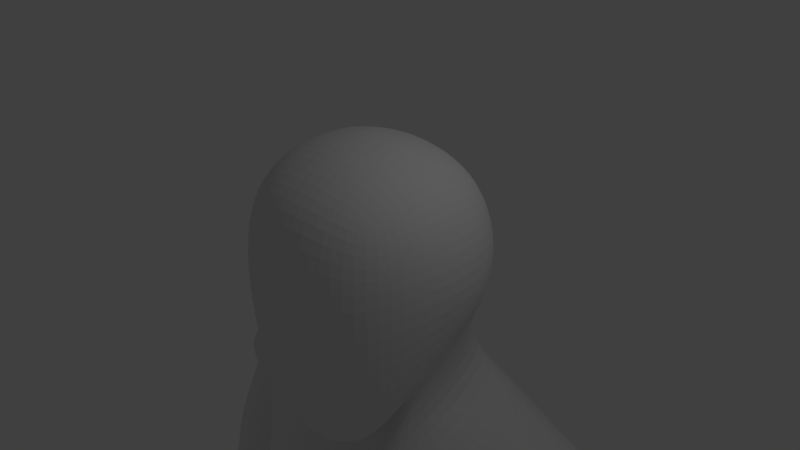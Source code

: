 # Source: robot_subdivision.blend  (saved by Blender 2.79.0; exported with 4.5.12 LTS)
import bpy
from mathutils import Matrix  # noqa: F401  (used for matrix-valued properties, if any)

bpy.ops.wm.read_factory_settings(use_empty=True)
scene = bpy.context.scene
scene.name = 'Scene'

# ---- collections
col_collection_1 = bpy.data.collections.new('Collection 1'); scene.collection.children.link(col_collection_1)

# ---- materials (node trees are filled in below, after node groups)
mat_material = bpy.data.materials.new('Material')
mat_material.alpha_threshold = 0.0
mat_material.use_transparent_shadow = False
mat_material.roughness = 0.5
mat_material.line_color = (0.0, 0.0, 0.0, 1.0)

# ---- material node trees

# ---- world
world_world = bpy.data.worlds.new('World'); scene.world = world_world
world_world.color = (0.05088, 0.05088, 0.05088)
world_world.use_sun_shadow = False
world_world.sun_shadow_jitter_overblur = 0.0
world_world.cycles.sampling_method = 'MANUAL'

# ---- cameras
cam_camera = bpy.data.cameras.new('Camera')
cam_camera.clip_end = 100.0
cam_camera.lens = 35.0
cam_camera.sensor_width = 32.0
cam_camera.sensor_height = 18.0
cam_camera.ortho_scale = 7.314
cam_camera.dof.focus_distance = 0.0
cam_camera.dof.aperture_fstop = 128.0

# ---- lights
light_lamp = bpy.data.lights.new('Lamp', 'POINT')
light_lamp.transmission_factor = 0.0
light_lamp.cutoff_distance = 30.0
light_lamp.energy = 100.0
light_lamp.shadow_buffer_clip_start = 1.001
light_lamp.shadow_soft_size = 0.1
light_lamp.shadow_maximum_resolution = 0.006
light_lamp.use_absolute_resolution = True

# ---- meshes
me_cube = bpy.data.meshes.new('Cube')
me_cube.from_pydata([(0.9945, 1.043, -0.7915), (0.9945, -0.8974, -1.914), (0.9945, 0.9303, 1.036), (0.9945, -0.8974, 1.036), (1.147, 0.4778, -0.9443), (1.2, -0.1461, -1.191), (1.147, -0.463, -1.632), (0.5602, 1.242, -0.9443), (0.0, 1.31, -0.9968), (1.147, 1.083, -0.3571), (1.2, 1.136, 0.1224), (1.147, 1.083, 0.6018), (0.5602, -1.05, -2.376), (0.0, -1.103, -2.428), (1.147, -1.05, -1.045), (1.2, -1.103, -0.07153), (1.147, -1.05, 0.6018), (1.147, 0.4959, 1.189), (1.2, 0.01646, 1.242), (1.147, -0.463, 1.189), (0.5602, 1.083, 1.189), (0.0, 1.136, 1.242), (0.5602, -1.05, 1.189), (0.0, -1.103, 1.242), (0.6516, 1.353, 0.7369), (0.0, 1.447, 0.784), (0.6864, 1.479, 0.1224), (0.0, 1.599, 0.1224), (0.6516, 1.353, -0.4922), (0.0, 1.447, -0.5393), (0.6516, -1.32, -1.558), (0.0, -1.415, -1.583), (0.6864, -1.446, -0.1742), (0.0, -1.566, -0.104), (0.6516, -1.32, 0.7369), (0.0, -1.415, 0.784), (1.418, 0.5874, -0.4922), (1.512, 0.01646, -0.5668), (1.418, -0.5544, -0.8522), (1.543, 0.6222, 0.1224), (1.664, 0.01646, 0.1224), (1.543, -0.5893, 0.1076), (1.418, 0.5874, 0.7369), (1.512, 0.01646, 0.784), (1.418, -0.5544, 0.7369), (0.6953, 0.5874, 1.459), (0.7424, 0.01646, 1.553), (0.6953, -0.5544, 1.459), (0.0, 0.6222, 1.585), (0.0, 0.01646, 1.705), (0.0, -0.5893, 1.585), (0.6354, 1.449, -1.791), (1.163, 1.696, -2.233), (0.6864, -0.1461, -1.636), (0.0, -0.1461, -1.687), (0.6516, -0.5981, -2.281), (0.0, -0.6452, -2.352), (3.305, 2.194, -3.6), (3.476, 1.715, -3.393), (3.534, 1.052, -3.6), (0.4866, 3.279, -4.055), (0.0, 3.397, -4.055), (0.7475, -1.489, -4.524), (0.8549, 0.6745, -1.958), (1.422, 0.803, -2.4), (1.511, -0.1831, -2.669), (0.9304, -0.1809, -2.228), (0.6507, 2.011, -2.4), (0.2357, 1.722, -1.958), (0.6601, -0.3481, -2.762), (0.7396, -1.495, -4.487), (0.0, 2.119, -2.457), (0.0, 1.816, -2.016), (0.339, -0.2466, -0.06719), (0.4356, -1.379, -6.308), (0.7229, -1.381, -6.308), (0.0, -1.379, -6.308), (0.7188, -1.379, -12.18), (3.922, 1.943, -4.945), (3.637, 1.715, -5.312), (3.534, 1.052, -4.874), (0.4866, 2.834, -6.308), (0.0, 3.137, -6.308), (0.0, -1.379, -12.18), (1.36, -1.535, -12.13), (2.237, 2.277, -8.417), (2.523, 0.5721, -8.228), (0.7698, 2.528, -8.318), (0.0, 2.638, -8.275), (0.0, -1.535, -12.13), (2.681, 2.397, -11.24), (2.988, 0.561, -11.55), (3.093, 0.04626, -11.55), (1.107, 2.578, -11.47), (0.0, 2.656, -11.56), (2.875, 0.5608, -12.07), (0.0, -1.712, -13.04), (0.2612, 1.313, -14.51), (0.0, 1.387, -14.51), (0.4153, 0.3101, -14.65), (0.0, 0.3764, -14.65), (0.2683, -0.6415, -14.51), (0.0, -0.6415, -14.51), (0.8467, -1.712, -13.04), (1.169, 3.117, -14.59), (0.0, 3.038, -14.59), (3.137, 2.424, -13.62), (2.996, -0.02782, -12.07), (3.402, 0.3971, -15.58), (0.647, 1.482, -15.77), (0.3161, 0.1613, -15.77), (0.7697, -1.09, -15.77), (1.742, -1.539, -15.77), (1.569, 2.331, -15.77), (2.874, 1.882, -15.58), (2.997, -0.9234, -15.58), (2.487, 0.5724, -18.48), (0.6593, 1.416, -18.48), (0.4017, 0.4503, -18.48), (0.7549, -0.2701, -18.48), (1.512, -0.5027, -18.48), (1.377, 1.735, -18.48), (2.134, 1.502, -18.48), (2.229, -0.1837, -18.48), (2.487, 0.9304, -20.68), (0.6593, 1.774, -20.68), (0.4017, 0.8083, -20.68), (0.7549, 0.1812, -20.68), (1.512, -0.05143, -20.68), (1.377, 2.093, -20.68), (2.134, 1.86, -20.68), (2.229, 0.2675, -20.68), (2.453, 0.9938, -21.8), (0.6861, 1.805, -21.8), (0.4371, 0.8174, -21.8), (0.7785, 0.2934, -21.8), (1.51, -0.04261, -21.8), (1.38, 2.266, -21.8), (2.112, 1.93, -21.8), (2.204, 0.4181, -21.8), (2.104, 0.8611, -23.56), (0.949, 1.329, -23.56), (0.7862, 0.7593, -23.56), (1.009, 0.3424, -23.56), (1.488, 0.1484, -23.56), (1.402, 1.595, -23.56), (1.881, 1.401, -23.56), (1.941, 0.4143, -23.56), (2.133, 0.857, -25.01), (0.9257, 1.317, -25.01), (0.7555, 0.7571, -25.01), (0.9888, 0.227, -25.01), (1.489, 0.03662, -25.01), (1.4, 1.578, -25.01), (1.9, 1.387, -25.01), (1.963, 0.2976, -25.01), (0.7114, -1.836, -25.7), (1.489, -2.026, -25.7), (2.076, -1.765, -25.7), (0.7114, -1.836, -26.47), (1.489, -2.026, -26.47), (2.076, -1.765, -26.47), (0.9888, 1.636, -26.47), (1.489, 1.676, -26.47), (1.963, 1.706, -26.47), (1.963, 0.8571, -26.47), (1.489, 0.7701, -26.47), (0.9888, 0.7865, -26.47), (1.963, 0.4023, -26.47), (1.489, 0.2918, -26.47), (0.9888, 0.3316, -26.47), (0.7114, -2.801, -25.51), (1.489, -2.991, -25.51), (2.076, -2.73, -25.51), (0.7114, -2.801, -26.47), (1.489, -2.991, -26.47), (2.076, -2.73, -26.47), (0.0, 2.627, -7.83), (3.065, 1.977, -7.832), (0.7229, -1.619, -6.788), (3.312, 1.113, -7.598), (0.7698, 2.578, -8.004), (1.006, -1.35, -11.53), (2.237, 2.176, -10.64), (2.523, 0.5573, -10.75), (0.0, 2.642, -9.744), (1.107, 2.516, -9.758), (2.621, 0.08084, -10.8), (4.066, 2.551, -3.586), (4.836, 2.551, -4.602), (4.076, 1.888, -3.318), (4.248, 1.225, -3.447), (5.021, 1.927, -4.477), (5.019, 1.225, -4.463), (3.776, 1.801, -3.503), (3.685, 2.465, -3.74), (4.277, 1.138, -4.816), (3.891, 1.138, -3.671), (4.268, 2.523, -4.977), (4.239, 1.25, -5.24), (5.131, 1.807, -4.815), (4.656, 1.142, -5.048), (5.055, 2.119, -8.143), (5.412, 2.17, -9.142), (4.935, 1.58, -8.181), (6.445, 2.023, -10.88), (6.677, 1.989, -11.23), (6.554, 1.147, -10.84), (7.162, 2.161, -10.65), (7.365, 1.751, -10.58), (6.969, 1.942, -11.67), (6.781, 2.273, -10.78), (6.597, 1.56, -11.26), (6.768, 1.183, -11.19), (7.28, 2.116, -11.0), (7.451, 1.739, -10.93), (7.089, 1.08, -11.06), (7.533, 1.917, -12.81), (6.96, 2.219, -11.12), (6.904, 1.621, -11.69), (7.045, 1.34, -11.64), (7.468, 2.037, -11.5), (7.609, 1.755, -11.44), (7.31, 1.263, -11.55), (7.659, 1.008, -12.73), (7.203, 2.114, -11.59), (7.582, 1.594, -12.78), (7.63, 1.296, -12.75), (7.925, 1.982, -12.88), (8.056, 1.689, -12.81), (8.022, 1.361, -12.82), (7.819, 1.3, -12.92), (7.769, 1.637, -12.95), (7.67, 2.011, -13.0), (7.415, 1.006, -12.55), (7.834, 1.079, -12.35), (8.05, 1.073, -12.8), (7.849, 0.9787, -12.9), (7.637, 0.9465, -12.44), (7.448, 2.329, -12.55), (7.67, 2.27, -12.45), (7.667, 2.324, -13.01), (7.295, 2.264, -12.6), (7.498, 2.199, -12.83), (7.889, 2.264, -12.9), (7.901, 1.342, -13.04), (7.856, 1.6, -13.07), (8.085, 1.643, -12.95), (8.059, 1.389, -12.96), (7.886, 1.666, -13.08), (7.849, 1.919, -13.11), (7.972, 1.943, -13.01), (8.074, 1.716, -12.96), (7.875, 1.299, -13.03), (8.063, 1.315, -12.96), (8.035, 1.084, -12.98), (7.861, 1.058, -13.02), (7.957, 2.014, -13.02), (7.774, 2.008, -13.11), (7.758, 2.279, -13.12), (7.93, 2.233, -13.04), (8.373, 1.585, -14.13), (8.411, 1.323, -14.1), (8.595, 1.625, -14.02), (8.569, 1.371, -14.03), (8.281, 1.912, -14.07), (8.311, 1.657, -14.03), (8.439, 1.926, -13.99), (8.541, 1.699, -13.94), (8.406, 1.298, -13.79), (8.262, 1.257, -13.85), (8.422, 1.058, -13.79), (8.27, 1.037, -13.86), (8.135, 1.988, -13.8), (8.293, 2.002, -13.72), (8.093, 2.266, -13.82), (8.265, 2.22, -13.74), (7.319, 0.3508, -12.27), (7.436, 0.3538, -12.21), (7.426, 0.3468, -12.43), (7.542, 0.3497, -12.38), (8.187, 1.326, -13.23), (8.157, 1.327, -13.17), (8.322, 1.324, -13.51), (8.294, 1.325, -13.45), (8.16, 1.293, -13.52), (8.188, 1.292, -13.58), (8.028, 1.313, -13.26), (8.058, 1.312, -13.32), (8.213, 1.083, -13.23), (8.184, 1.087, -13.17), (8.345, 1.082, -13.5), (8.317, 1.085, -13.44), (8.068, 1.058, -13.3), (8.038, 1.062, -13.23), (8.202, 1.048, -13.56), (8.174, 1.051, -13.5), (8.092, 1.612, -13.35), (8.122, 1.611, -13.41), (8.262, 1.606, -13.71), (8.292, 1.605, -13.77), (8.3, 1.344, -13.68), (8.33, 1.343, -13.74), (8.13, 1.35, -13.33), (8.16, 1.349, -13.39), (8.344, 1.651, -13.31), (8.314, 1.652, -13.24), (8.514, 1.645, -13.66), (8.484, 1.646, -13.6), (8.318, 1.397, -13.31), (8.288, 1.398, -13.25), (8.488, 1.391, -13.67), (8.458, 1.392, -13.61), (8.032, 1.94, -13.38), (8.002, 1.941, -13.32), (8.188, 1.934, -13.7), (8.158, 1.935, -13.64), (8.198, 1.677, -13.62), (8.225, 1.68, -13.68), (8.057, 1.695, -13.29), (8.086, 1.694, -13.36), (8.19, 1.954, -13.3), (8.16, 1.955, -13.24), (8.346, 1.948, -13.63), (8.316, 1.949, -13.57), (8.292, 1.726, -13.25), (8.262, 1.727, -13.19), (8.447, 1.721, -13.58), (8.418, 1.722, -13.51), (7.951, 2.001, -13.26), (7.896, 2.01, -13.21), (8.049, 1.997, -13.46), (8.019, 1.998, -13.4), (8.177, 2.012, -13.33), (8.207, 2.011, -13.39), (8.079, 2.016, -13.12), (8.109, 2.015, -13.18), (7.909, 2.279, -13.28), (7.879, 2.28, -13.22), (8.007, 2.276, -13.49), (7.978, 2.277, -13.43), (8.081, 2.233, -13.2), (8.052, 2.234, -13.14), (8.18, 2.23, -13.41), (8.15, 2.231, -13.34), (7.365, 0.7221, -12.16), (7.372, 0.6576, -12.16), (7.536, 0.6618, -12.08), (7.536, 0.7265, -12.07), (7.522, 0.7158, -12.4), (7.506, 0.641, -12.41), (7.699, 0.7201, -12.32), (7.688, 0.6561, -12.31), (3.343, 2.319, -4.571), (0.6007, 3.234, -5.765), (0.8626, -1.734, -5.765), (0.0, 3.544, -5.765), (3.668, 0.77, -4.564), (4.788, 2.809, -4.248), (5.093, 1.941, -4.149), (5.03, 1.029, -4.075), (3.939, 2.774, -4.623), (4.223, 0.8291, -4.527), (2.256, -0.3529, -19.27), (2.256, -0.2025, -20.0), (2.487, 0.8732, -19.94), (2.487, 0.7228, -19.21), (0.4017, 0.6008, -19.21), (0.4017, 0.7512, -19.94), (0.7812, -0.2888, -20.0), (0.7812, -0.4393, -19.27), (1.538, -0.5215, -20.0), (1.538, -0.6719, -19.27), (2.134, 1.653, -19.21), (2.134, 1.803, -19.94), (1.377, 2.036, -19.94), (1.377, 1.885, -19.21), (0.6593, 1.717, -19.94), (0.6593, 1.567, -19.21), (1.89, 2.644, -11.54), (0.7579, 2.773, -11.7), (0.2125, 2.799, -11.76), (2.479, 2.824, -12.57), (0.1829, 3.452, -13.32), (0.9605, 3.323, -13.32), (0.0, -1.617, -6.789), (0.4356, -1.617, -6.789), (3.026, 0.5564, -7.066), (2.621, 0.09241, -8.228), (0.7188, -1.348, -11.53), (0.0, -1.348, -11.53), (0.0, -1.387, -6.938), (0.0, -1.487, -8.375), (0.7817, -1.387, -6.938), (0.7817, -1.487, -8.375), (2.777, 0.1861, -7.381), (2.426, -0.215, -8.375), (1.03, -1.489, -8.375), (2.426, -0.225, -10.58), (1.03, -1.389, -6.938), (1.03, -1.462, -11.2), (0.7817, -1.46, -11.2), (0.0, -1.46, -11.2), (0.0, 3.091, -7.207), (0.6561, -1.736, -6.522), (3.437, 1.49, -6.91), (0.3948, 2.965, -7.287), (3.186, 2.176, -6.883), (0.0, -1.735, -6.523), (0.3384, -1.735, -6.523), (3.114, 0.7364, -6.482), (0.6596, -0.2268, -2.098), (0.0, -0.2268, -2.144), (0.4476, -1.469, -4.484), (0.7095, -1.48, -4.499), (0.8212, -1.683, -5.662), (0.4286, -1.706, -5.662), (0.0, -1.634, -5.662), (0.0, -1.285, -6.16), (0.4111, -0.3481, -2.82), (0.0, -0.2756, -2.871), (0.0, -1.397, -4.484), (0.4295, -1.358, -6.16), (0.6931, -1.359, -6.16), (0.6295, -0.4158, -2.843), (0.7002, -1.431, -4.395), (0.4074, -0.4158, -2.876), (0.4399, -1.408, -4.398), (0.0, -0.3432, -2.921), (0.0, -1.335, -4.398), (4.123, 2.069, -5.277), (4.018, 1.634, -5.306), (4.91, 2.192, -4.929), (5.025, 1.372, -4.844), (4.493, 2.3, -5.121), (4.932, 2.122, -7.951), (4.812, 1.583, -7.989), (5.071, 1.11, -7.892), (5.848, 2.282, -7.627), (6.108, 1.808, -7.531), (5.987, 1.269, -7.568), (5.558, 0.9796, -7.718), (5.807, 1.831, -6.173), (5.361, 2.412, -7.801), (5.142, 0.9048, -6.383), (5.195, 1.106, -8.084), (5.972, 2.278, -7.819), (6.231, 1.805, -7.723), (6.111, 1.266, -7.76), (5.682, 0.9764, -7.91), (4.554, 1.053, -6.566), (5.485, 2.408, -7.993), (5.284, 1.561, -9.187), (5.56, 1.026, -9.072), (6.389, 2.35, -8.756), (6.666, 1.816, -8.641), (6.538, 1.206, -8.686), (6.08, 0.8796, -8.864), (5.87, 2.497, -8.963), (6.351, 1.556, -10.91), (4.243, 1.584, -6.648), (4.389, 2.189, -6.614), (5.495, 2.363, -6.278), (7.271, 1.285, -10.61), (6.935, 1.034, -10.72), (4.908, 2.511, -6.461), (7.372, 1.31, -10.96), (5.661, 1.227, -6.206), (7.543, 1.435, -11.46)], [], [(44, 19, 3, 16), (2, 11, 24, 20), (20, 24, 25, 21), (11, 10, 26, 24), (24, 26, 27, 25), (10, 9, 28, 26), (26, 28, 29, 27), (9, 0, 7, 28), (28, 7, 8, 29), (1, 14, 30, 12), (12, 30, 31, 13), (14, 15, 32, 30), (30, 32, 33, 31), (15, 16, 34, 32), (32, 34, 35, 33), (16, 3, 22, 34), (34, 22, 23, 35), (6, 38, 14, 1), (38, 41, 15, 14), (41, 44, 16, 15), (0, 9, 36, 4), (4, 36, 37, 5), (5, 37, 38, 6), (9, 10, 39, 36), (36, 39, 40, 37), (37, 40, 41, 38), (10, 11, 42, 39), (39, 42, 43, 40), (40, 43, 44, 41), (11, 2, 17, 42), (42, 17, 18, 43), (43, 18, 19, 44), (19, 47, 22, 3), (47, 50, 23, 22), (2, 20, 45, 17), (17, 45, 46, 18), (18, 46, 47, 19), (20, 21, 48, 45), (45, 48, 49, 46), (46, 49, 50, 47), (357, 355, 75, 80), (67, 52, 57, 60), (52, 64, 58, 57), (65, 70, 62, 59), (5, 6, 55, 53), (53, 55, 56, 54), (6, 1, 12, 55), (55, 12, 13, 56), (354, 353, 78, 81), (362, 196, 193, 360), (69, 53, 411, 419), (355, 62, 414, 415), (64, 65, 59, 58), (71, 67, 60, 61), (8, 7, 68, 72), (72, 68, 67, 71), (4, 5, 66, 63), (63, 66, 65, 64), (5, 53, 69, 66), (66, 69, 70, 65), (0, 4, 63, 51), (51, 63, 64, 52), (7, 0, 51, 68), (68, 51, 52, 67), (53, 54, 412, 411), (75, 355, 415, 423), (181, 178, 85, 87), (180, 387, 388, 86), (356, 354, 81, 82), (195, 194, 190, 188), (182, 389, 77, 84), (184, 187, 92, 91), (183, 184, 91, 90), (185, 186, 93, 94), (187, 182, 84, 92), (177, 181, 87, 88), (178, 180, 86, 85), (77, 83, 89, 84), (105, 104, 97, 98), (103, 96, 102, 101), (389, 390, 83, 77), (186, 183, 90, 93), (97, 99, 100, 98), (99, 101, 102, 100), (90, 91, 95, 106), (91, 92, 107, 95), (84, 89, 96, 103), (106, 104, 384, 382), (92, 84, 103, 107), (93, 90, 379, 380), (106, 95, 108, 114), (107, 103, 112, 115), (101, 99, 110, 111), (95, 107, 115, 108), (99, 97, 109, 110), (104, 106, 114, 113), (103, 101, 111, 112), (97, 104, 113, 109), (113, 114, 122, 121), (114, 108, 116, 122), (109, 113, 121, 117), (110, 109, 117, 118), (115, 112, 120, 123), (108, 115, 123, 116), (111, 110, 118, 119), (112, 111, 119, 120), (365, 364, 131, 124), (369, 368, 126, 127), (371, 369, 127, 128), (375, 374, 130, 129), (374, 365, 124, 130), (377, 375, 129, 125), (368, 377, 125, 126), (364, 371, 128, 131), (131, 128, 136, 139), (124, 131, 139, 132), (127, 126, 134, 135), (128, 127, 135, 136), (129, 130, 138, 137), (130, 124, 132, 138), (125, 129, 137, 133), (126, 125, 133, 134), (138, 132, 140, 146), (133, 137, 145, 141), (134, 133, 141, 142), (139, 136, 144, 147), (132, 139, 147, 140), (135, 134, 142, 143), (136, 135, 143, 144), (137, 138, 146, 145), (144, 143, 151, 152), (145, 146, 154, 153), (146, 140, 148, 154), (141, 145, 153, 149), (142, 141, 149, 150), (147, 144, 152, 155), (140, 147, 155, 148), (143, 142, 150, 151), (155, 152, 157, 158), (152, 151, 156, 157), (157, 156, 171, 172), (160, 161, 176, 175), (165, 166, 163, 164), (166, 167, 162, 163), (154, 164, 163, 153), (153, 163, 162, 149), (169, 170, 167, 166), (168, 169, 166, 165), (161, 160, 169, 168), (160, 159, 170, 169), (161, 168, 155, 158), (168, 165, 148, 155), (165, 164, 154, 148), (149, 162, 167, 150), (150, 167, 170, 151), (151, 170, 159, 156), (173, 172, 175, 176), (172, 171, 174, 175), (156, 159, 174, 171), (161, 158, 173, 176), (159, 160, 175, 174), (158, 157, 172, 173), (407, 405, 180, 178), (403, 406, 181, 177), (405, 410, 387, 180), (404, 409, 386, 179), (409, 408, 385, 386), (406, 407, 178, 181), (410, 404, 179, 387), (87, 85, 183, 186), (431, 430, 461, 460), (432, 200, 442, 462), (88, 87, 186, 185), (85, 86, 184, 183), (86, 388, 187, 184), (433, 201, 444, 467), (359, 360, 193, 192), (358, 359, 192, 189), (193, 196, 201, 433), (194, 197, 191, 190), (80, 79, 431, 199), (361, 195, 188, 358), (353, 57, 195, 361), (196, 80, 199, 201), (58, 59, 197, 194), (189, 192, 200, 432), (57, 58, 194, 195), (357, 80, 196, 362), (460, 461, 435, 436), (78, 198, 434, 430), (192, 193, 433, 200), (198, 189, 432, 434), (79, 78, 430, 431), (436, 435, 202, 204), (452, 203, 205, 459), (204, 202, 203, 452), (459, 205, 206, 212), (208, 209, 215, 214), (463, 464, 216, 466), (211, 208, 214, 218), (466, 216, 223, 468), (218, 214, 221, 225), (213, 212, 219, 220), (434, 432, 462, 465), (205, 211, 218, 206), (464, 207, 213, 216), (209, 463, 466, 215), (207, 459, 212, 213), (468, 230, 229, 222), (227, 231, 237, 224), (225, 221, 240, 239), (219, 210, 217, 226), (214, 215, 222, 221), (212, 206, 210, 219), (206, 218, 225, 210), (216, 213, 220, 223), (274, 273, 275, 276), (270, 269, 271, 272), (226, 217, 233, 232), (227, 226, 232, 231), (220, 219, 226, 227), (233, 217, 243, 241), (221, 222, 229, 228), (238, 234, 224, 237), (220, 227, 224, 234), (235, 238, 237, 236), (230, 468, 235, 236), (468, 223, 238, 235), (266, 265, 267, 268), (346, 350, 279, 277), (242, 239, 241, 243), (239, 240, 244, 241), (217, 210, 242, 243), (262, 261, 263, 264), (221, 228, 244, 240), (210, 225, 239, 242), (295, 286, 270, 272), (232, 246, 245, 231), (229, 247, 246, 232), (230, 248, 247, 229), (231, 245, 248, 230), (311, 302, 262, 264), (233, 250, 249, 232), (228, 251, 250, 233), (229, 252, 251, 228), (232, 249, 252, 229), (327, 318, 266, 268), (230, 254, 253, 231), (236, 255, 254, 230), (237, 256, 255, 236), (231, 253, 256, 237), (300, 307, 263, 261), (233, 258, 257, 228), (241, 259, 258, 233), (244, 260, 259, 241), (228, 257, 260, 244), (318, 315, 265, 266), (343, 334, 274, 276), (249, 250, 314, 319), (286, 283, 269, 270), (257, 258, 330, 335), (334, 331, 273, 274), (309, 304, 301, 312), (246, 247, 306, 297), (325, 320, 317, 328), (293, 288, 285, 296), (341, 336, 333, 344), (255, 256, 294, 290), (256, 253, 287, 294), (289, 293, 296, 292), (291, 295, 272, 271), (288, 281, 284, 285), (283, 291, 271, 269), (254, 255, 290, 282), (281, 289, 292, 284), (247, 248, 310, 306), (248, 245, 303, 310), (305, 309, 312, 308), (307, 311, 264, 263), (298, 305, 308, 299), (245, 246, 297, 303), (304, 298, 299, 301), (302, 300, 261, 262), (251, 252, 326, 322), (252, 249, 319, 326), (321, 325, 328, 324), (323, 327, 268, 267), (320, 313, 316, 317), (315, 323, 267, 265), (250, 251, 322, 314), (313, 321, 324, 316), (259, 260, 342, 338), (260, 257, 335, 342), (337, 341, 344, 340), (339, 343, 276, 275), (336, 329, 332, 333), (331, 339, 275, 273), (258, 259, 338, 330), (329, 337, 340, 332), (223, 220, 345, 348), (352, 347, 278, 280), (350, 352, 280, 279), (278, 277, 279, 280), (238, 223, 348, 351), (220, 234, 349, 345), (234, 238, 351, 349), (288, 293, 294, 287), (286, 295, 296, 285), (293, 289, 290, 294), (295, 291, 292, 296), (289, 281, 282, 290), (291, 283, 284, 292), (281, 288, 287, 282), (283, 286, 285, 284), (304, 309, 310, 303), (302, 311, 312, 301), (309, 305, 306, 310), (311, 307, 308, 312), (298, 304, 303, 297), (300, 302, 301, 299), (305, 298, 297, 306), (307, 300, 299, 308), (320, 325, 326, 319), (318, 327, 328, 317), (325, 321, 322, 326), (327, 323, 324, 328), (321, 313, 314, 322), (323, 315, 316, 324), (313, 320, 319, 314), (315, 318, 317, 316), (336, 341, 342, 335), (334, 343, 344, 333), (341, 337, 338, 342), (343, 339, 340, 344), (337, 329, 330, 338), (339, 331, 332, 340), (329, 336, 335, 330), (331, 334, 333, 332), (253, 254, 282, 287), (346, 347, 348, 345), (350, 346, 345, 349), (349, 351, 352, 350), (347, 352, 351, 348), (347, 346, 277, 278), (59, 357, 362, 197), (78, 353, 361, 198), (198, 361, 358, 189), (188, 190, 359, 358), (190, 191, 360, 359), (61, 60, 354, 356), (74, 75, 423, 422), (69, 419, 426, 424), (197, 362, 360, 191), (60, 57, 353, 354), (59, 62, 355, 357), (123, 120, 372, 363), (363, 372, 371, 364), (118, 117, 378, 367), (367, 378, 377, 368), (117, 121, 376, 378), (378, 376, 375, 377), (122, 116, 366, 373), (373, 366, 365, 374), (121, 122, 373, 376), (376, 373, 374, 375), (120, 119, 370, 372), (372, 370, 369, 371), (119, 118, 367, 370), (370, 367, 368, 369), (116, 123, 363, 366), (366, 363, 364, 365), (381, 380, 384, 383), (380, 379, 382, 384), (104, 105, 383, 384), (94, 93, 380, 381), (105, 94, 381, 383), (90, 106, 382, 379), (389, 182, 400, 401), (386, 385, 391, 393), (388, 387, 395, 396), (187, 388, 396, 398), (182, 187, 398, 400), (179, 386, 393, 399), (430, 434, 465, 461), (201, 199, 450, 444), (395, 399, 397, 396), (393, 391, 392, 394), (399, 393, 394, 397), (394, 392, 402, 401), (396, 397, 400, 398), (397, 394, 401, 400), (387, 179, 399, 395), (390, 389, 401, 402), (80, 75, 404, 410), (81, 78, 407, 406), (74, 76, 408, 409), (75, 74, 409, 404), (79, 80, 410, 405), (82, 81, 406, 403), (78, 79, 405, 407), (415, 416, 422, 423), (416, 417, 418, 422), (411, 412, 420, 419), (419, 420, 428, 426), (413, 421, 417, 416), (414, 413, 416, 415), (62, 70, 413, 414), (76, 74, 422, 418), (425, 424, 426, 427), (426, 428, 429, 427), (413, 70, 425, 427), (421, 413, 427, 429), (70, 69, 424, 425), (462, 442, 439, 438), (467, 444, 441, 440), (465, 462, 438, 443), (440, 441, 449, 448), (443, 438, 446, 451), (437, 436, 204, 445), (439, 440, 448, 447), (461, 465, 443, 435), (444, 450, 437, 441), (442, 467, 440, 439), (450, 460, 436, 437), (445, 204, 452, 453), (447, 448, 456, 455), (449, 445, 453, 457), (202, 451, 458, 203), (438, 439, 447, 446), (435, 443, 451, 202), (441, 437, 445, 449), (203, 458, 211, 205), (454, 455, 209, 208), (456, 457, 464, 463), (451, 446, 454, 458), (448, 449, 457, 456), (446, 447, 455, 454), (457, 453, 207, 464), (455, 456, 463, 209), (453, 452, 459, 207), (458, 454, 208, 211), (215, 466, 468, 222), (200, 433, 467, 442), (199, 431, 460, 450)])
me_cube.materials.append(mat_material)
me_cube.use_remesh_preserve_volume = False
me_cube.use_remesh_preserve_attributes = False
me_cube.use_mirror_vertex_groups = False
me_cube.update()

# ---- objects
ob_cube = bpy.data.objects.new('Cube', me_cube)
ob_lamp = bpy.data.objects.new('Lamp', light_lamp)
ob_camera = bpy.data.objects.new('Camera', cam_camera)

# ---- transforms, parenting, visibility, modifiers, constraints
ob_cube.location = (0.0, 0.0, 0.0)
ob_cube.lock_rotations_4d = False
ob_cube.empty_display_type = 'ARROWS'
ob_cube.lineart.crease_threshold = 0.0
_m = ob_cube.modifiers.new('Mirror', 'MIRROR')
_m.use_clip = True
_m = ob_cube.modifiers.new('Subsurf', 'SUBSURF')
_m.uv_smooth = 'PRESERVE_CORNERS'
_m.quality = 2
_m.show_only_control_edges = False
ob_lamp.location = (4.076, 1.005, 5.904)
ob_lamp.rotation_euler = (0.6503, 0.05522, 1.866)
ob_lamp.lock_rotations_4d = False
ob_lamp.empty_display_type = 'ARROWS'
ob_lamp.color = (0.0, 0.0, 0.0, 0.0)
ob_lamp.lineart.crease_threshold = 0.0
ob_camera.location = (7.481, -6.508, 5.344)
ob_camera.rotation_euler = (1.109, 0.0, 0.8149)
ob_camera.lock_rotations_4d = False
ob_camera.empty_display_type = 'ARROWS'
ob_camera.color = (0.0, 0.0, 0.0, 0.0)
ob_camera.display_type = 'WIRE'
ob_camera.lineart.crease_threshold = 0.0

# ---- collection membership
col_collection_1.objects.link(ob_cube)
col_collection_1.objects.link(ob_lamp)
col_collection_1.objects.link(ob_camera)

# ---- scene / render settings (as saved in the file)
scene.camera = ob_camera
scene.frame_start = 1; scene.frame_end = 250; scene.frame_set(1)
scene.render.engine = 'BLENDER_EEVEE_NEXT'
scene.render.resolution_percentage = 50
scene.render.dither_intensity = 0.0
scene.cycles.use_denoising = False
scene.cycles.samples = 128
scene.cycles.sampling_pattern = 'TABULATED_SOBOL'
scene.cycles.use_adaptive_sampling = False
scene.cycles.use_light_tree = False
scene.cycles.blur_glossy = 0.0
scene.cycles.sample_clamp_indirect = 0.0
scene.view_settings.view_transform = 'Standard'
bpy.context.view_layer.update()
